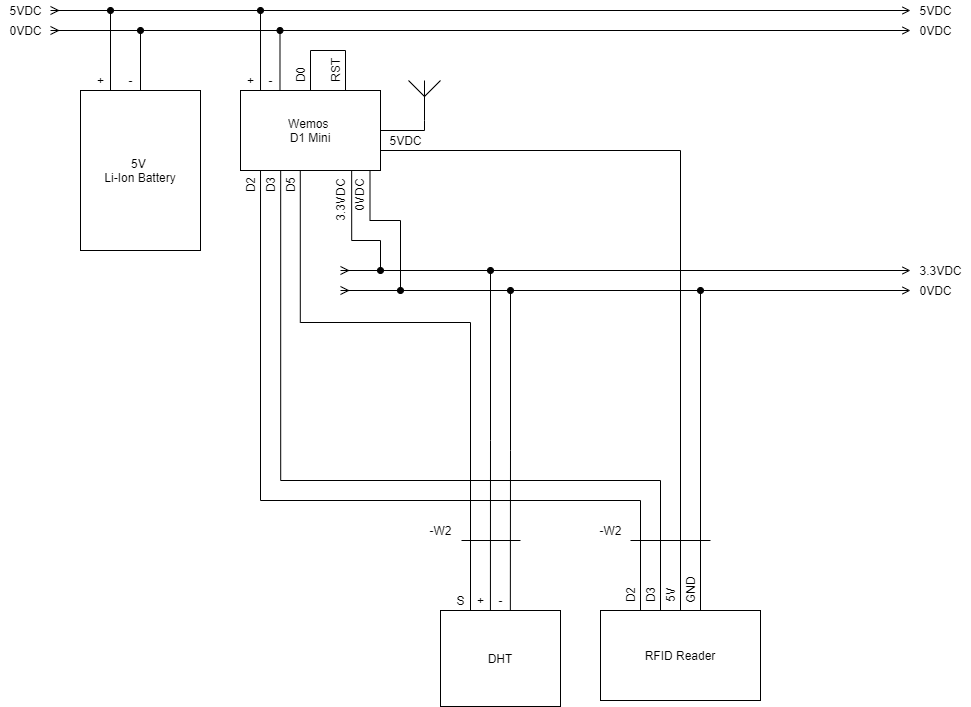

The diagram above was exported from draw.io. Its source (the exported page's mxGraphModel, read from the mxfile embedded in the PNG):
<mxGraphModel dx="1010" dy="579" grid="1" gridSize="10" guides="1" tooltips="1" connect="1" arrows="1" fold="1" page="1" pageScale="1" pageWidth="1169" pageHeight="827" math="0" shadow="0">
  <root>
    <mxCell id="0" />
    <mxCell id="1" parent="0" />
    <mxCell id="AwmtOigmkhVd6-1NMuNu-1" value="" style="endArrow=ERmany;html=1;startArrow=open;startFill=0;endFill=0;" parent="1" edge="1">
      <mxGeometry width="50" height="50" relative="1" as="geometry">
        <mxPoint x="950" y="40" as="sourcePoint" />
        <mxPoint x="90" y="40" as="targetPoint" />
      </mxGeometry>
    </mxCell>
    <mxCell id="AwmtOigmkhVd6-1NMuNu-2" value="5VDC" style="text;html=1;align=center;verticalAlign=middle;resizable=0;points=[];autosize=1;" parent="1" vertex="1">
      <mxGeometry x="40" y="30" width="50" height="20" as="geometry" />
    </mxCell>
    <mxCell id="AwmtOigmkhVd6-1NMuNu-3" value="5VDC" style="text;html=1;align=center;verticalAlign=middle;resizable=0;points=[];autosize=1;" parent="1" vertex="1">
      <mxGeometry x="950" y="30" width="50" height="20" as="geometry" />
    </mxCell>
    <mxCell id="AwmtOigmkhVd6-1NMuNu-4" value="" style="endArrow=ERmany;html=1;startArrow=open;startFill=0;endFill=0;" parent="1" edge="1">
      <mxGeometry width="50" height="50" relative="1" as="geometry">
        <mxPoint x="950" y="60" as="sourcePoint" />
        <mxPoint x="90" y="60" as="targetPoint" />
      </mxGeometry>
    </mxCell>
    <mxCell id="AwmtOigmkhVd6-1NMuNu-5" value="0VDC" style="text;html=1;align=center;verticalAlign=middle;resizable=0;points=[];autosize=1;" parent="1" vertex="1">
      <mxGeometry x="40" y="50" width="50" height="20" as="geometry" />
    </mxCell>
    <mxCell id="AwmtOigmkhVd6-1NMuNu-6" value="0VDC" style="text;html=1;align=center;verticalAlign=middle;resizable=0;points=[];autosize=1;" parent="1" vertex="1">
      <mxGeometry x="950" y="50" width="50" height="20" as="geometry" />
    </mxCell>
    <mxCell id="AwmtOigmkhVd6-1NMuNu-7" value="5V &lt;br&gt;Li-Ion Battery" style="rounded=0;whiteSpace=wrap;html=1;" parent="1" vertex="1">
      <mxGeometry x="120" y="120" width="120" height="160" as="geometry" />
    </mxCell>
    <mxCell id="AwmtOigmkhVd6-1NMuNu-8" value="" style="endArrow=none;html=1;startArrow=oval;startFill=1;endFill=0;entryX=0.25;entryY=0;entryDx=0;entryDy=0;" parent="1" target="AwmtOigmkhVd6-1NMuNu-7" edge="1">
      <mxGeometry width="50" height="50" relative="1" as="geometry">
        <mxPoint x="150" y="40" as="sourcePoint" />
        <mxPoint x="700" y="300" as="targetPoint" />
      </mxGeometry>
    </mxCell>
    <mxCell id="AwmtOigmkhVd6-1NMuNu-9" value="" style="endArrow=none;html=1;startArrow=oval;startFill=1;endFill=0;entryX=0.5;entryY=0;entryDx=0;entryDy=0;" parent="1" target="AwmtOigmkhVd6-1NMuNu-7" edge="1">
      <mxGeometry width="50" height="50" relative="1" as="geometry">
        <mxPoint x="180" y="60" as="sourcePoint" />
        <mxPoint x="160" y="130" as="targetPoint" />
      </mxGeometry>
    </mxCell>
    <mxCell id="AwmtOigmkhVd6-1NMuNu-10" value="+" style="text;html=1;align=center;verticalAlign=middle;resizable=0;points=[];autosize=1;" parent="1" vertex="1">
      <mxGeometry x="130" y="100" width="20" height="20" as="geometry" />
    </mxCell>
    <mxCell id="AwmtOigmkhVd6-1NMuNu-11" value="-" style="text;html=1;align=center;verticalAlign=middle;resizable=0;points=[];autosize=1;" parent="1" vertex="1">
      <mxGeometry x="160" y="100" width="20" height="20" as="geometry" />
    </mxCell>
    <mxCell id="AwmtOigmkhVd6-1NMuNu-12" value="Wemos&amp;nbsp;&lt;br&gt;D1 Mini" style="whiteSpace=wrap;html=1;" parent="1" vertex="1">
      <mxGeometry x="280" y="120" width="140" height="80" as="geometry" />
    </mxCell>
    <mxCell id="AwmtOigmkhVd6-1NMuNu-13" value="" style="endArrow=none;html=1;startArrow=oval;startFill=1;endFill=0;entryX=0.282;entryY=-0.001;entryDx=0;entryDy=0;entryPerimeter=0;" parent="1" target="AwmtOigmkhVd6-1NMuNu-12" edge="1">
      <mxGeometry width="50" height="50" relative="1" as="geometry">
        <mxPoint x="319.5" y="60" as="sourcePoint" />
        <mxPoint x="330" y="110" as="targetPoint" />
      </mxGeometry>
    </mxCell>
    <mxCell id="AwmtOigmkhVd6-1NMuNu-14" value="" style="endArrow=none;html=1;startArrow=oval;startFill=1;endFill=0;entryX=0.143;entryY=-0.003;entryDx=0;entryDy=0;entryPerimeter=0;" parent="1" target="AwmtOigmkhVd6-1NMuNu-12" edge="1">
      <mxGeometry width="50" height="50" relative="1" as="geometry">
        <mxPoint x="300" y="40" as="sourcePoint" />
        <mxPoint x="300" y="120" as="targetPoint" />
      </mxGeometry>
    </mxCell>
    <mxCell id="AwmtOigmkhVd6-1NMuNu-15" value="+" style="text;html=1;align=center;verticalAlign=middle;resizable=0;points=[];autosize=1;" parent="1" vertex="1">
      <mxGeometry x="280" y="100" width="20" height="20" as="geometry" />
    </mxCell>
    <mxCell id="AwmtOigmkhVd6-1NMuNu-16" value="-" style="text;html=1;align=center;verticalAlign=middle;resizable=0;points=[];autosize=1;" parent="1" vertex="1">
      <mxGeometry x="300" y="100" width="20" height="20" as="geometry" />
    </mxCell>
    <mxCell id="AwmtOigmkhVd6-1NMuNu-18" value="3.3VDC" style="text;html=1;align=center;verticalAlign=middle;resizable=0;points=[];autosize=1;rotation=-90;" parent="1" vertex="1">
      <mxGeometry x="350" y="220" width="60" height="20" as="geometry" />
    </mxCell>
    <mxCell id="AwmtOigmkhVd6-1NMuNu-19" value="0VDC" style="text;html=1;align=center;verticalAlign=middle;resizable=0;points=[];autosize=1;rotation=-90;" parent="1" vertex="1">
      <mxGeometry x="374" y="215" width="50" height="20" as="geometry" />
    </mxCell>
    <mxCell id="AwmtOigmkhVd6-1NMuNu-23" value="" style="endArrow=none;html=1;edgeStyle=orthogonalEdgeStyle;rounded=0;entryX=0.925;entryY=1.001;entryDx=0;entryDy=0;endFill=0;startArrow=oval;startFill=1;entryPerimeter=0;" parent="1" target="AwmtOigmkhVd6-1NMuNu-12" edge="1">
      <mxGeometry width="50" height="50" relative="1" as="geometry">
        <mxPoint x="440" y="320" as="sourcePoint" />
        <mxPoint x="360" y="210" as="targetPoint" />
        <Array as="points">
          <mxPoint x="440" y="250" />
          <mxPoint x="410" y="250" />
        </Array>
      </mxGeometry>
    </mxCell>
    <mxCell id="AwmtOigmkhVd6-1NMuNu-34" value="" style="verticalLabelPosition=bottom;shadow=0;dashed=0;align=center;html=1;verticalAlign=top;shape=mxgraph.electrical.radio.aerial_-_antenna_1;" parent="1" vertex="1">
      <mxGeometry x="448" y="110" width="32" height="40" as="geometry" />
    </mxCell>
    <mxCell id="AwmtOigmkhVd6-1NMuNu-35" value="" style="endArrow=none;html=1;exitX=1;exitY=0.5;exitDx=0;exitDy=0;edgeStyle=orthogonalEdgeStyle;rounded=0;entryX=0.5;entryY=1;entryDx=0;entryDy=0;entryPerimeter=0;" parent="1" source="AwmtOigmkhVd6-1NMuNu-12" target="AwmtOigmkhVd6-1NMuNu-34" edge="1">
      <mxGeometry width="50" height="50" relative="1" as="geometry">
        <mxPoint x="410" y="310" as="sourcePoint" />
        <mxPoint x="350" y="210" as="targetPoint" />
      </mxGeometry>
    </mxCell>
    <mxCell id="8z9ICEvsMpneoDWdW8NR-2" value="" style="endArrow=ERmany;html=1;startArrow=open;startFill=0;endFill=0;" parent="1" edge="1">
      <mxGeometry width="50" height="50" relative="1" as="geometry">
        <mxPoint x="950" y="320" as="sourcePoint" />
        <mxPoint x="380" y="320" as="targetPoint" />
      </mxGeometry>
    </mxCell>
    <mxCell id="8z9ICEvsMpneoDWdW8NR-3" value="" style="endArrow=ERmany;html=1;startArrow=open;startFill=0;endFill=0;" parent="1" edge="1">
      <mxGeometry width="50" height="50" relative="1" as="geometry">
        <mxPoint x="950" y="300" as="sourcePoint" />
        <mxPoint x="380" y="300" as="targetPoint" />
      </mxGeometry>
    </mxCell>
    <mxCell id="8z9ICEvsMpneoDWdW8NR-4" value="3.3VDC" style="text;html=1;align=center;verticalAlign=middle;resizable=0;points=[];autosize=1;" parent="1" vertex="1">
      <mxGeometry x="950" y="290" width="60" height="20" as="geometry" />
    </mxCell>
    <mxCell id="8z9ICEvsMpneoDWdW8NR-5" value="0VDC" style="text;html=1;align=center;verticalAlign=middle;resizable=0;points=[];autosize=1;" parent="1" vertex="1">
      <mxGeometry x="950" y="310" width="50" height="20" as="geometry" />
    </mxCell>
    <mxCell id="8z9ICEvsMpneoDWdW8NR-7" value="" style="endArrow=none;html=1;edgeStyle=orthogonalEdgeStyle;rounded=0;entryX=0.794;entryY=1.002;entryDx=0;entryDy=0;endFill=0;startArrow=oval;startFill=1;entryPerimeter=0;" parent="1" target="AwmtOigmkhVd6-1NMuNu-12" edge="1">
      <mxGeometry width="50" height="50" relative="1" as="geometry">
        <mxPoint x="420" y="300" as="sourcePoint" />
        <mxPoint x="320" y="200" as="targetPoint" />
        <Array as="points">
          <mxPoint x="420" y="270" />
          <mxPoint x="391" y="270" />
          <mxPoint x="391" y="200" />
        </Array>
      </mxGeometry>
    </mxCell>
    <mxCell id="QXiJQoo3EUmNsYkznDPF-1" value="DHT" style="rounded=0;whiteSpace=wrap;html=1;" parent="1" vertex="1">
      <mxGeometry x="480" y="640" width="120" height="96" as="geometry" />
    </mxCell>
    <mxCell id="QXiJQoo3EUmNsYkznDPF-2" value="" style="endArrow=none;html=1;edgeStyle=orthogonalEdgeStyle;rounded=0;endFill=0;startArrow=oval;startFill=1;entryX=0.416;entryY=0;entryDx=0;entryDy=0;entryPerimeter=0;" parent="1" target="QXiJQoo3EUmNsYkznDPF-1" edge="1">
      <mxGeometry width="50" height="50" relative="1" as="geometry">
        <mxPoint x="530" y="300" as="sourcePoint" />
        <mxPoint x="530" y="380" as="targetPoint" />
        <Array as="points" />
      </mxGeometry>
    </mxCell>
    <mxCell id="QXiJQoo3EUmNsYkznDPF-3" value="" style="endArrow=none;html=1;edgeStyle=orthogonalEdgeStyle;rounded=0;endFill=0;startArrow=oval;startFill=1;entryX=0.582;entryY=0.004;entryDx=0;entryDy=0;entryPerimeter=0;" parent="1" target="QXiJQoo3EUmNsYkznDPF-1" edge="1">
      <mxGeometry width="50" height="50" relative="1" as="geometry">
        <mxPoint x="550" y="320" as="sourcePoint" />
        <mxPoint x="550" y="380" as="targetPoint" />
        <Array as="points" />
      </mxGeometry>
    </mxCell>
    <mxCell id="QXiJQoo3EUmNsYkznDPF-4" value="" style="endArrow=none;html=1;edgeStyle=orthogonalEdgeStyle;rounded=0;endFill=0;startArrow=none;startFill=0;entryX=0.25;entryY=0;entryDx=0;entryDy=0;exitX=0.427;exitY=1.004;exitDx=0;exitDy=0;exitPerimeter=0;" parent="1" source="AwmtOigmkhVd6-1NMuNu-12" target="QXiJQoo3EUmNsYkznDPF-1" edge="1">
      <mxGeometry width="50" height="50" relative="1" as="geometry">
        <mxPoint x="340" y="201" as="sourcePoint" />
        <mxPoint x="510" y="380" as="targetPoint" />
        <Array as="points">
          <mxPoint x="340" y="352" />
          <mxPoint x="510" y="352" />
        </Array>
      </mxGeometry>
    </mxCell>
    <mxCell id="QXiJQoo3EUmNsYkznDPF-7" value="+" style="text;html=1;align=center;verticalAlign=middle;resizable=0;points=[];autosize=1;rotation=0;" parent="1" vertex="1">
      <mxGeometry x="510" y="620" width="20" height="20" as="geometry" />
    </mxCell>
    <mxCell id="QXiJQoo3EUmNsYkznDPF-8" value="-" style="text;html=1;align=center;verticalAlign=middle;resizable=0;points=[];autosize=1;rotation=0;" parent="1" vertex="1">
      <mxGeometry x="530" y="620" width="20" height="20" as="geometry" />
    </mxCell>
    <mxCell id="QXiJQoo3EUmNsYkznDPF-9" value="S" style="text;html=1;align=center;verticalAlign=middle;resizable=0;points=[];autosize=1;" parent="1" vertex="1">
      <mxGeometry x="490" y="620" width="20" height="20" as="geometry" />
    </mxCell>
    <mxCell id="QXiJQoo3EUmNsYkznDPF-10" value="D5" style="text;html=1;align=center;verticalAlign=middle;resizable=0;points=[];autosize=1;rotation=-90;" parent="1" vertex="1">
      <mxGeometry x="315" y="205" width="30" height="20" as="geometry" />
    </mxCell>
    <mxCell id="QXiJQoo3EUmNsYkznDPF-11" value="RFID Reader" style="rounded=0;whiteSpace=wrap;html=1;" parent="1" vertex="1">
      <mxGeometry x="640" y="640" width="160" height="90" as="geometry" />
    </mxCell>
    <mxCell id="QXiJQoo3EUmNsYkznDPF-12" value="5V" style="text;html=1;align=center;verticalAlign=middle;resizable=0;points=[];autosize=1;rotation=-90;" parent="1" vertex="1">
      <mxGeometry x="695" y="615" width="30" height="20" as="geometry" />
    </mxCell>
    <mxCell id="QXiJQoo3EUmNsYkznDPF-13" value="GND" style="text;html=1;align=center;verticalAlign=middle;resizable=0;points=[];autosize=1;rotation=-90;" parent="1" vertex="1">
      <mxGeometry x="710" y="610" width="40" height="20" as="geometry" />
    </mxCell>
    <mxCell id="QXiJQoo3EUmNsYkznDPF-14" value="D3" style="text;html=1;align=center;verticalAlign=middle;resizable=0;points=[];autosize=1;rotation=-90;" parent="1" vertex="1">
      <mxGeometry x="675" y="615" width="30" height="20" as="geometry" />
    </mxCell>
    <mxCell id="QXiJQoo3EUmNsYkznDPF-15" value="D2" style="text;html=1;align=center;verticalAlign=middle;resizable=0;points=[];autosize=1;rotation=-90;" parent="1" vertex="1">
      <mxGeometry x="655" y="615" width="30" height="20" as="geometry" />
    </mxCell>
    <mxCell id="QXiJQoo3EUmNsYkznDPF-16" value="" style="endArrow=none;html=1;edgeStyle=orthogonalEdgeStyle;rounded=0;endFill=0;startArrow=none;startFill=0;entryX=0.25;entryY=0;entryDx=0;entryDy=0;exitX=0.143;exitY=1;exitDx=0;exitDy=0;exitPerimeter=0;" parent="1" source="AwmtOigmkhVd6-1NMuNu-12" target="QXiJQoo3EUmNsYkznDPF-11" edge="1">
      <mxGeometry width="50" height="50" relative="1" as="geometry">
        <mxPoint x="300" y="210" as="sourcePoint" />
        <mxPoint x="674.9200000000001" y="524" as="targetPoint" />
        <Array as="points">
          <mxPoint x="300" y="530" />
          <mxPoint x="680" y="530" />
        </Array>
      </mxGeometry>
    </mxCell>
    <mxCell id="QXiJQoo3EUmNsYkznDPF-17" value="" style="endArrow=none;html=1;edgeStyle=orthogonalEdgeStyle;rounded=0;endFill=0;startArrow=none;startFill=0;entryX=0.375;entryY=0;entryDx=0;entryDy=0;entryPerimeter=0;exitX=0.287;exitY=1.008;exitDx=0;exitDy=0;exitPerimeter=0;" parent="1" source="AwmtOigmkhVd6-1NMuNu-12" target="QXiJQoo3EUmNsYkznDPF-11" edge="1">
      <mxGeometry width="50" height="50" relative="1" as="geometry">
        <mxPoint x="320" y="250" as="sourcePoint" />
        <mxPoint x="700" y="550" as="targetPoint" />
        <Array as="points">
          <mxPoint x="320" y="510" />
          <mxPoint x="700" y="510" />
        </Array>
      </mxGeometry>
    </mxCell>
    <mxCell id="QXiJQoo3EUmNsYkznDPF-18" value="" style="endArrow=none;html=1;edgeStyle=orthogonalEdgeStyle;rounded=0;endFill=0;startArrow=none;startFill=0;entryX=0.5;entryY=0;entryDx=0;entryDy=0;exitX=1;exitY=0.75;exitDx=0;exitDy=0;" parent="1" source="AwmtOigmkhVd6-1NMuNu-12" target="QXiJQoo3EUmNsYkznDPF-11" edge="1">
      <mxGeometry width="50" height="50" relative="1" as="geometry">
        <mxPoint x="720" y="180" as="sourcePoint" />
        <mxPoint x="710" y="514" as="targetPoint" />
        <Array as="points" />
      </mxGeometry>
    </mxCell>
    <mxCell id="QXiJQoo3EUmNsYkznDPF-19" value="" style="endArrow=none;html=1;edgeStyle=orthogonalEdgeStyle;rounded=0;endFill=0;startArrow=oval;startFill=1;entryX=0.625;entryY=0;entryDx=0;entryDy=0;entryPerimeter=0;" parent="1" target="QXiJQoo3EUmNsYkznDPF-11" edge="1">
      <mxGeometry width="50" height="50" relative="1" as="geometry">
        <mxPoint x="740" y="320" as="sourcePoint" />
        <mxPoint x="740" y="550" as="targetPoint" />
        <Array as="points" />
      </mxGeometry>
    </mxCell>
    <mxCell id="QXiJQoo3EUmNsYkznDPF-20" value="D3" style="text;html=1;align=center;verticalAlign=middle;resizable=0;points=[];autosize=1;rotation=-90;" parent="1" vertex="1">
      <mxGeometry x="295" y="205" width="30" height="20" as="geometry" />
    </mxCell>
    <mxCell id="QXiJQoo3EUmNsYkznDPF-21" value="D2" style="text;html=1;align=center;verticalAlign=middle;resizable=0;points=[];autosize=1;rotation=-90;" parent="1" vertex="1">
      <mxGeometry x="275" y="205" width="30" height="20" as="geometry" />
    </mxCell>
    <mxCell id="QXiJQoo3EUmNsYkznDPF-22" value="5VDC" style="text;html=1;align=center;verticalAlign=middle;resizable=0;points=[];autosize=1;" parent="1" vertex="1">
      <mxGeometry x="420" y="160" width="50" height="20" as="geometry" />
    </mxCell>
    <mxCell id="QXiJQoo3EUmNsYkznDPF-23" value="" style="endArrow=none;html=1;" parent="1" edge="1">
      <mxGeometry width="50" height="50" relative="1" as="geometry">
        <mxPoint x="670" y="570" as="sourcePoint" />
        <mxPoint x="750" y="570" as="targetPoint" />
      </mxGeometry>
    </mxCell>
    <mxCell id="QXiJQoo3EUmNsYkznDPF-24" value="-W2" style="text;html=1;align=center;verticalAlign=middle;resizable=0;points=[];autosize=1;" parent="1" vertex="1">
      <mxGeometry x="630" y="550" width="40" height="20" as="geometry" />
    </mxCell>
    <mxCell id="QXiJQoo3EUmNsYkznDPF-25" value="" style="endArrow=none;html=1;" parent="1" edge="1">
      <mxGeometry width="50" height="50" relative="1" as="geometry">
        <mxPoint x="501" y="570" as="sourcePoint" />
        <mxPoint x="560" y="570" as="targetPoint" />
      </mxGeometry>
    </mxCell>
    <mxCell id="QXiJQoo3EUmNsYkznDPF-26" value="-W2" style="text;html=1;align=center;verticalAlign=middle;resizable=0;points=[];autosize=1;" parent="1" vertex="1">
      <mxGeometry x="460" y="550" width="40" height="20" as="geometry" />
    </mxCell>
    <mxCell id="yn99sNxrgB7IBMB9U5Ia-1" value="" style="endArrow=none;html=1;edgeStyle=elbowEdgeStyle;rounded=0;exitX=0.75;exitY=0;exitDx=0;exitDy=0;elbow=vertical;entryX=0.5;entryY=0;entryDx=0;entryDy=0;" parent="1" source="AwmtOigmkhVd6-1NMuNu-12" target="AwmtOigmkhVd6-1NMuNu-12" edge="1">
      <mxGeometry width="50" height="50" relative="1" as="geometry">
        <mxPoint x="600" y="140" as="sourcePoint" />
        <mxPoint x="358" y="90" as="targetPoint" />
        <Array as="points">
          <mxPoint x="370" y="80" />
          <mxPoint x="340" y="90" />
        </Array>
      </mxGeometry>
    </mxCell>
    <mxCell id="yn99sNxrgB7IBMB9U5Ia-2" value="RST" style="text;html=1;align=center;verticalAlign=middle;resizable=0;points=[];autosize=1;rotation=-90;" parent="1" vertex="1">
      <mxGeometry x="355" y="90" width="40" height="20" as="geometry" />
    </mxCell>
    <mxCell id="yn99sNxrgB7IBMB9U5Ia-3" value="D0" style="text;html=1;align=center;verticalAlign=middle;resizable=0;points=[];autosize=1;rotation=-90;" parent="1" vertex="1">
      <mxGeometry x="325" y="95" width="30" height="20" as="geometry" />
    </mxCell>
  </root>
</mxGraphModel>